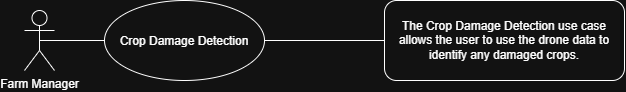

The diagram above was exported from draw.io. Its source (the exported page's mxGraphModel, read from the mxfile embedded in the PNG):
<mxGraphModel dx="955" dy="440" grid="1" gridSize="10" guides="1" tooltips="1" connect="1" arrows="1" fold="1" page="1" pageScale="1" pageWidth="850" pageHeight="1100" math="0" shadow="0">
  <root>
    <mxCell id="0" />
    <mxCell id="1" parent="0" />
    <mxCell id="2" parent="1" style="rounded=1;whiteSpace=wrap;html=1;roundedPerimeter=1;align=center;" value="The Crop Damage Detection use case allows the user to use the drone data to identify any damaged crops." vertex="1">
      <mxGeometry height="80" width="240" x="440" y="80" as="geometry" />
    </mxCell>
    <mxCell id="3" parent="1" style="ellipse;whiteSpace=wrap;html=1;shapeInside=1;align=center;" value="Crop Damage Detection" vertex="1">
      <mxGeometry height="80" width="160" x="160" y="80" as="geometry" />
    </mxCell>
    <mxCell id="4" parent="1" style="shape=umlActor;verticalLabelPosition=bottom;verticalAlign=top;html=1;outlineConnect=0;" value="Farm Manager" vertex="1">
      <mxGeometry height="60" width="30" x="80" y="90" as="geometry" />
    </mxCell>
    <mxCell id="5" edge="1" parent="1" source="4" style="endArrow=none;html=1;rounded=0;entryX=0;entryY=0.5;entryDx=0;entryDy=0;exitX=0.5;exitY=0.5;exitDx=0;exitDy=0;exitPerimeter=0;" target="3" value="">
      <mxGeometry height="50" relative="1" width="50" as="geometry">
        <mxPoint x="400" y="340" as="sourcePoint" />
        <mxPoint x="450" y="290" as="targetPoint" />
      </mxGeometry>
    </mxCell>
    <mxCell id="6" edge="1" parent="1" source="3" style="endArrow=none;html=1;rounded=0;exitX=1;exitY=0.5;exitDx=0;exitDy=0;entryX=0;entryY=0.5;entryDx=0;entryDy=0;" target="2" value="">
      <mxGeometry height="50" relative="1" width="50" as="geometry">
        <mxPoint x="400" y="340" as="sourcePoint" />
        <mxPoint x="430" y="120" as="targetPoint" />
      </mxGeometry>
    </mxCell>
  </root>
</mxGraphModel>